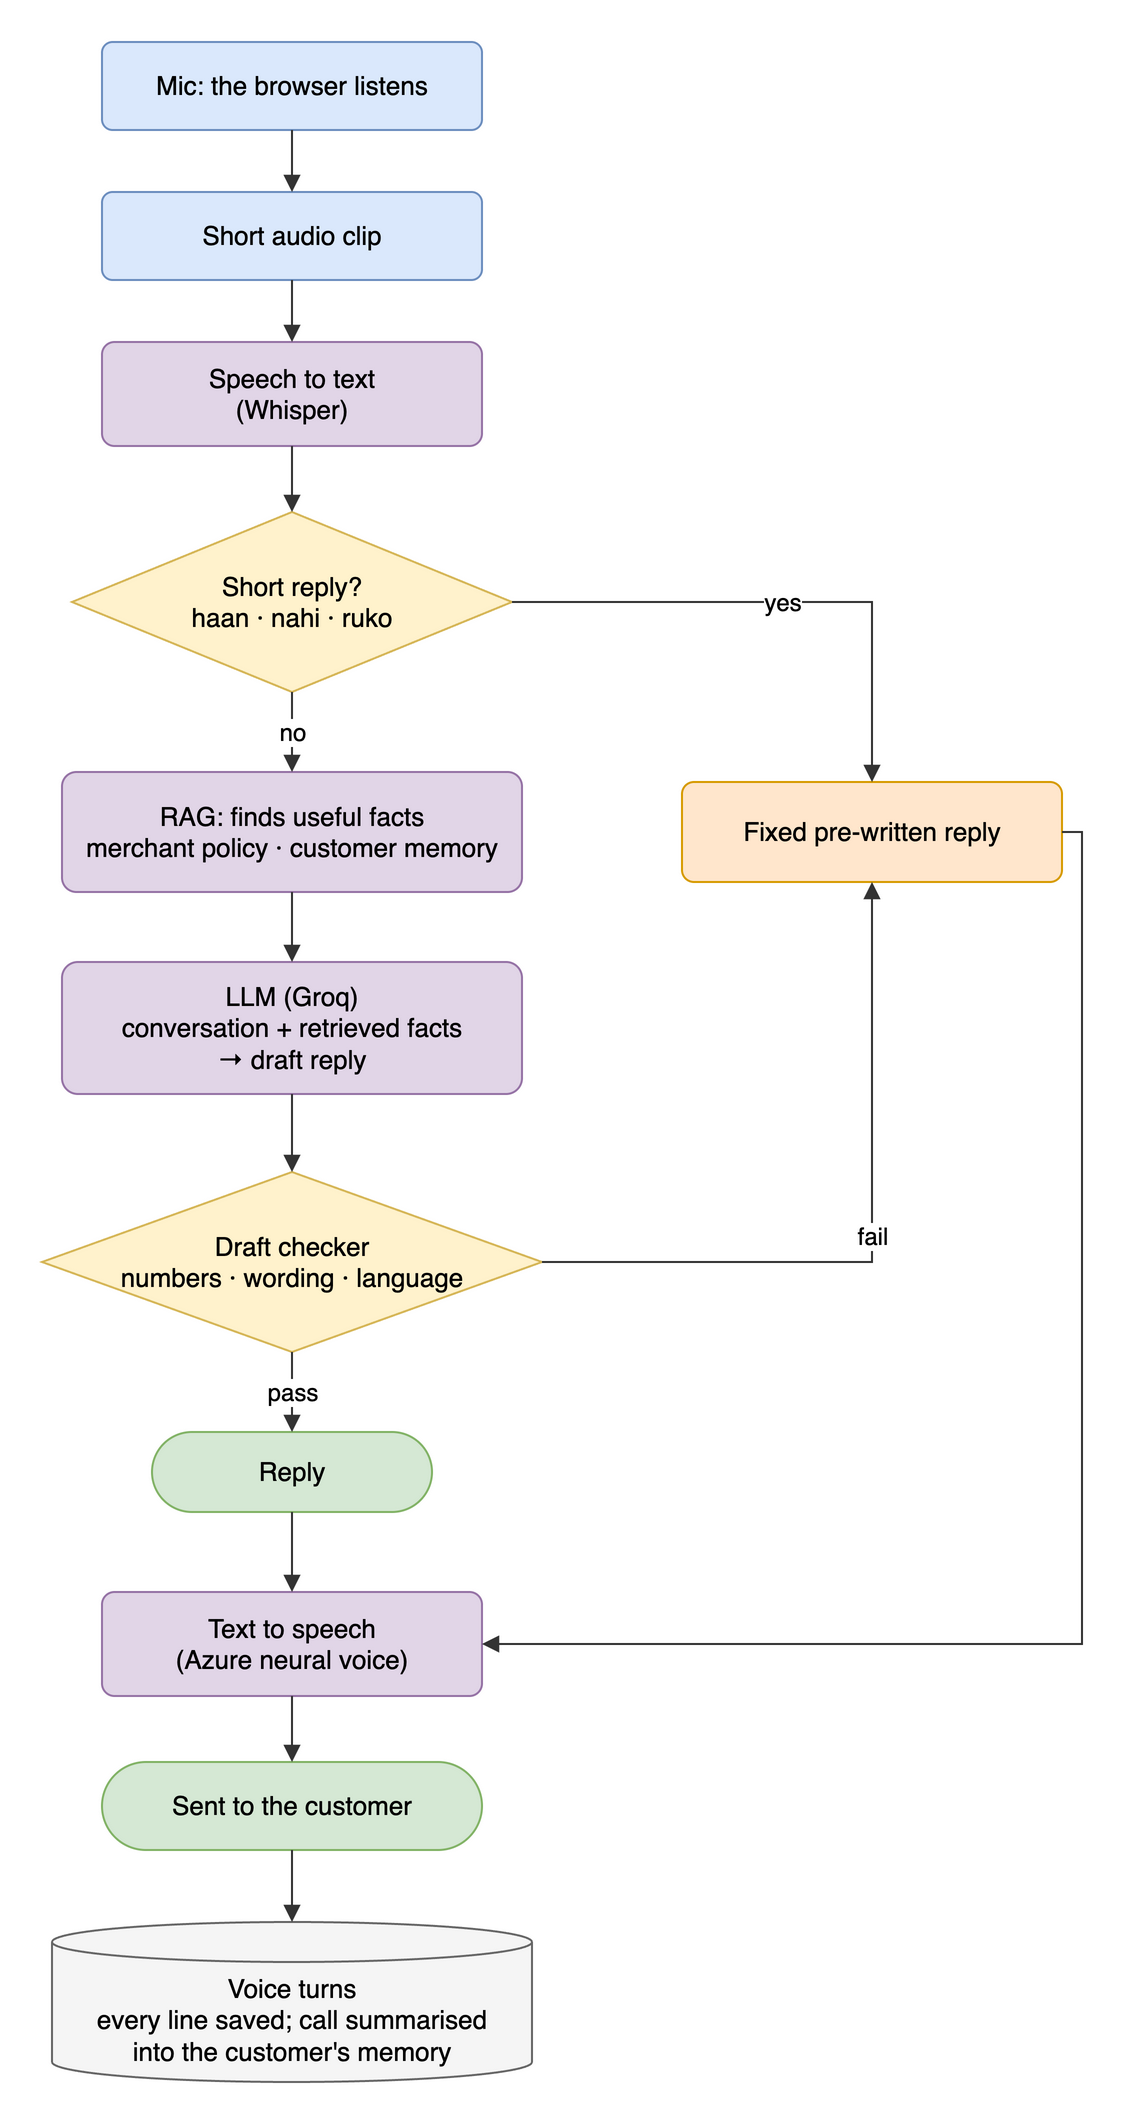

The diagram above was exported from draw.io. Its source (the exported page's mxGraphModel, read from the mxfile embedded in the PNG):
<mxGraphModel dx="860" dy="1060" grid="1" gridSize="10" guides="1" tooltips="1" connect="1" arrows="1" fold="1" page="1" pageScale="1" pageWidth="860" pageHeight="1060" math="0" shadow="0">
  <root>
    <mxCell id="0" />
    <mxCell id="1" parent="0" />
    <mxCell id="mic" value="Mic: the browser listens" style="whiteSpace=wrap;html=1;fillColor=#dae8fc;strokeColor=#6c8ebf;fontColor=#000000;fontSize=13;rounded=1;arcSize=12;" vertex="1" parent="1">
      <mxGeometry x="310" y="10" width="190" height="44" as="geometry" />
    </mxCell>
    <mxCell id="clip" value="Short audio clip" style="whiteSpace=wrap;html=1;fillColor=#dae8fc;strokeColor=#6c8ebf;fontColor=#000000;fontSize=13;rounded=1;arcSize=12;" vertex="1" parent="1">
      <mxGeometry x="310" y="85" width="190" height="44" as="geometry" />
    </mxCell>
    <mxCell id="stt" value="Speech to text&lt;br&gt;(Whisper)" style="whiteSpace=wrap;html=1;fillColor=#e1d5e7;strokeColor=#9673a6;fontColor=#000000;fontSize=13;rounded=1;arcSize=12;" vertex="1" parent="1">
      <mxGeometry x="310" y="160" width="190" height="52" as="geometry" />
    </mxCell>
    <mxCell id="sr" value="Short reply?&lt;br&gt;haan · nahi · ruko" style="rhombus;whiteSpace=wrap;html=1;fillColor=#fff2cc;strokeColor=#d6b656;fontColor=#000000;fontSize=13;" vertex="1" parent="1">
      <mxGeometry x="295" y="245" width="220" height="90" as="geometry" />
    </mxCell>
    <mxCell id="rag" value="RAG: finds useful facts&lt;br&gt;merchant policy · customer memory" style="whiteSpace=wrap;html=1;fillColor=#e1d5e7;strokeColor=#9673a6;fontColor=#000000;fontSize=13;rounded=1;arcSize=12;" vertex="1" parent="1">
      <mxGeometry x="290" y="375" width="230" height="60" as="geometry" />
    </mxCell>
    <mxCell id="llm" value="LLM (Groq)&lt;br&gt;conversation + retrieved facts&lt;br&gt;→ draft reply" style="whiteSpace=wrap;html=1;fillColor=#e1d5e7;strokeColor=#9673a6;fontColor=#000000;fontSize=13;rounded=1;arcSize=12;" vertex="1" parent="1">
      <mxGeometry x="290" y="470" width="230" height="66" as="geometry" />
    </mxCell>
    <mxCell id="chk" value="Draft checker&lt;br&gt;numbers · wording · language" style="rhombus;whiteSpace=wrap;html=1;fillColor=#fff2cc;strokeColor=#d6b656;fontColor=#000000;fontSize=13;" vertex="1" parent="1">
      <mxGeometry x="280" y="575" width="250" height="90" as="geometry" />
    </mxCell>
    <mxCell id="reply" value="Reply" style="whiteSpace=wrap;html=1;fillColor=#d5e8d4;strokeColor=#82b366;fontColor=#000000;fontSize=13;rounded=1;arcSize=50;" vertex="1" parent="1">
      <mxGeometry x="335" y="705" width="140" height="40" as="geometry" />
    </mxCell>
    <mxCell id="fix" value="Fixed pre-written reply" style="whiteSpace=wrap;html=1;fillColor=#ffe6cc;strokeColor=#d79b00;fontColor=#000000;fontSize=13;rounded=1;arcSize=12;" vertex="1" parent="1">
      <mxGeometry x="600" y="380" width="190" height="50" as="geometry" />
    </mxCell>
    <mxCell id="tts" value="Text to speech&lt;br&gt;(Azure neural voice)" style="whiteSpace=wrap;html=1;fillColor=#e1d5e7;strokeColor=#9673a6;fontColor=#000000;fontSize=13;rounded=1;arcSize=12;" vertex="1" parent="1">
      <mxGeometry x="310" y="785" width="190" height="52" as="geometry" />
    </mxCell>
    <mxCell id="sent" value="Sent to the customer" style="whiteSpace=wrap;html=1;fillColor=#d5e8d4;strokeColor=#82b366;fontColor=#000000;fontSize=13;rounded=1;arcSize=50;" vertex="1" parent="1">
      <mxGeometry x="310" y="870" width="190" height="44" as="geometry" />
    </mxCell>
    <mxCell id="vt" value="Voice turns&lt;br&gt;every line saved; call summarised&lt;br&gt;into the customer's memory" style="shape=cylinder3;boundedLbl=1;backgroundOutline=1;size=10;whiteSpace=wrap;html=1;fillColor=#f5f5f5;strokeColor=#666666;fontColor=#000000;fontSize=13;" vertex="1" parent="1">
      <mxGeometry x="285" y="950" width="240" height="80" as="geometry" />
    </mxCell>
    <mxCell id="e2" value="" style="edgeStyle=orthogonalEdgeStyle;rounded=0;orthogonalLoop=1;html=1;endArrow=block;endFill=1;strokeColor=#333333;fontSize=12;labelBackgroundColor=#ffffff;" edge="1" parent="1" source="mic" target="clip">
      <mxGeometry relative="1" as="geometry" />
    </mxCell>
    <mxCell id="e3" value="" style="edgeStyle=orthogonalEdgeStyle;rounded=0;orthogonalLoop=1;html=1;endArrow=block;endFill=1;strokeColor=#333333;fontSize=12;labelBackgroundColor=#ffffff;" edge="1" parent="1" source="clip" target="stt">
      <mxGeometry relative="1" as="geometry" />
    </mxCell>
    <mxCell id="e4" value="" style="edgeStyle=orthogonalEdgeStyle;rounded=0;orthogonalLoop=1;html=1;endArrow=block;endFill=1;strokeColor=#333333;fontSize=12;labelBackgroundColor=#ffffff;" edge="1" parent="1" source="stt" target="sr">
      <mxGeometry relative="1" as="geometry" />
    </mxCell>
    <mxCell id="e5" value="yes" style="edgeStyle=orthogonalEdgeStyle;rounded=0;orthogonalLoop=1;html=1;endArrow=block;endFill=1;strokeColor=#333333;fontSize=12;labelBackgroundColor=#ffffff;" edge="1" parent="1" source="sr" target="fix">
      <mxGeometry relative="1" as="geometry" />
    </mxCell>
    <mxCell id="e6" value="no" style="edgeStyle=orthogonalEdgeStyle;rounded=0;orthogonalLoop=1;html=1;endArrow=block;endFill=1;strokeColor=#333333;fontSize=12;labelBackgroundColor=#ffffff;" edge="1" parent="1" source="sr" target="rag">
      <mxGeometry relative="1" as="geometry" />
    </mxCell>
    <mxCell id="e7" value="" style="edgeStyle=orthogonalEdgeStyle;rounded=0;orthogonalLoop=1;html=1;endArrow=block;endFill=1;strokeColor=#333333;fontSize=12;labelBackgroundColor=#ffffff;" edge="1" parent="1" source="rag" target="llm">
      <mxGeometry relative="1" as="geometry" />
    </mxCell>
    <mxCell id="e8" value="" style="edgeStyle=orthogonalEdgeStyle;rounded=0;orthogonalLoop=1;html=1;endArrow=block;endFill=1;strokeColor=#333333;fontSize=12;labelBackgroundColor=#ffffff;" edge="1" parent="1" source="llm" target="chk">
      <mxGeometry relative="1" as="geometry" />
    </mxCell>
    <mxCell id="e9" value="fail" style="edgeStyle=orthogonalEdgeStyle;rounded=0;orthogonalLoop=1;html=1;endArrow=block;endFill=1;strokeColor=#333333;fontSize=12;labelBackgroundColor=#ffffff;" edge="1" parent="1" source="chk" target="fix">
      <mxGeometry relative="1" as="geometry" />
    </mxCell>
    <mxCell id="e10" value="pass" style="edgeStyle=orthogonalEdgeStyle;rounded=0;orthogonalLoop=1;html=1;endArrow=block;endFill=1;strokeColor=#333333;fontSize=12;labelBackgroundColor=#ffffff;" edge="1" parent="1" source="chk" target="reply">
      <mxGeometry relative="1" as="geometry" />
    </mxCell>
    <mxCell id="e11" value="" style="edgeStyle=orthogonalEdgeStyle;rounded=0;orthogonalLoop=1;html=1;endArrow=block;endFill=1;strokeColor=#333333;fontSize=12;labelBackgroundColor=#ffffff;" edge="1" parent="1" source="reply" target="tts">
      <mxGeometry relative="1" as="geometry" />
    </mxCell>
    <mxCell id="e12" value="" style="edgeStyle=orthogonalEdgeStyle;rounded=0;orthogonalLoop=1;html=1;endArrow=block;endFill=1;strokeColor=#333333;fontSize=12;labelBackgroundColor=#ffffff;exitX=1;exitY=0.5;entryX=1;entryY=0.5;" edge="1" parent="1" source="fix" target="tts">
      <mxGeometry relative="1" as="geometry" />
    </mxCell>
    <mxCell id="e13" value="" style="edgeStyle=orthogonalEdgeStyle;rounded=0;orthogonalLoop=1;html=1;endArrow=block;endFill=1;strokeColor=#333333;fontSize=12;labelBackgroundColor=#ffffff;" edge="1" parent="1" source="tts" target="sent">
      <mxGeometry relative="1" as="geometry" />
    </mxCell>
    <mxCell id="e14" value="" style="edgeStyle=orthogonalEdgeStyle;rounded=0;orthogonalLoop=1;html=1;endArrow=block;endFill=1;strokeColor=#333333;fontSize=12;labelBackgroundColor=#ffffff;" edge="1" parent="1" source="sent" target="vt">
      <mxGeometry relative="1" as="geometry" />
    </mxCell>
  </root>
</mxGraphModel>